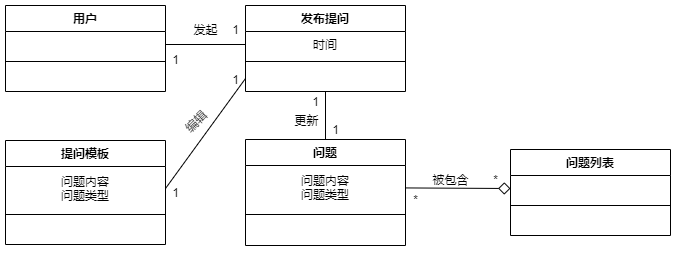

The diagram above was exported from draw.io. Its source (the exported page's mxGraphModel, read from the mxfile embedded in the PNG):
<mxGraphModel dx="1086" dy="806" grid="1" gridSize="10" guides="1" tooltips="1" connect="1" arrows="1" fold="1" page="1" pageScale="1" pageWidth="1169" pageHeight="1654" math="0" shadow="0">
  <root>
    <mxCell id="0" />
    <mxCell id="1" parent="0" />
    <mxCell id="nfwjInvr7tFPguPIAiDc-54" value="1" style="text;html=1;align=center;verticalAlign=middle;resizable=0;points=[];autosize=1;" parent="1" vertex="1">
      <mxGeometry x="572" y="264" width="20" height="20" as="geometry" />
    </mxCell>
    <mxCell id="nfwjInvr7tFPguPIAiDc-35" style="edgeStyle=none;rounded=0;orthogonalLoop=1;jettySize=auto;html=1;exitX=1;exitY=0.5;exitDx=0;exitDy=0;entryX=0;entryY=0.5;entryDx=0;entryDy=0;endArrow=none;endFill=0;endSize=10;targetPerimeterSpacing=0;" parent="1" target="nfwjInvr7tFPguPIAiDc-9" edge="1">
      <mxGeometry relative="1" as="geometry">
        <mxPoint x="412" y="333" as="sourcePoint" />
      </mxGeometry>
    </mxCell>
    <mxCell id="nfwjInvr7tFPguPIAiDc-36" style="edgeStyle=none;rounded=0;orthogonalLoop=1;jettySize=auto;html=1;exitX=0.5;exitY=1;exitDx=0;exitDy=0;entryX=0.5;entryY=0;entryDx=0;entryDy=0;endArrow=none;endFill=0;endSize=10;targetPerimeterSpacing=0;" parent="1" source="nfwjInvr7tFPguPIAiDc-6" target="nfwjInvr7tFPguPIAiDc-26" edge="1">
      <mxGeometry relative="1" as="geometry" />
    </mxCell>
    <mxCell id="nfwjInvr7tFPguPIAiDc-46" value="更新" style="text;html=1;align=center;verticalAlign=middle;resizable=0;points=[];labelBackgroundColor=#ffffff;" parent="nfwjInvr7tFPguPIAiDc-36" vertex="1" connectable="0">
      <mxGeometry x="0.0917" y="10" relative="1" as="geometry">
        <mxPoint x="-30" y="2" as="offset" />
      </mxGeometry>
    </mxCell>
    <mxCell id="nfwjInvr7tFPguPIAiDc-41" value="" style="edgeStyle=none;rounded=0;orthogonalLoop=1;jettySize=auto;html=1;endArrow=diamond;endFill=0;endSize=10;targetPerimeterSpacing=0;entryX=0;entryY=0.5;entryDx=0;entryDy=0;" parent="1" source="nfwjInvr7tFPguPIAiDc-27" target="nfwjInvr7tFPguPIAiDc-23" edge="1">
      <mxGeometry relative="1" as="geometry" />
    </mxCell>
    <mxCell id="nfwjInvr7tFPguPIAiDc-42" style="edgeStyle=none;rounded=0;orthogonalLoop=1;jettySize=auto;html=1;exitX=1;exitY=0.5;exitDx=0;exitDy=0;entryX=0;entryY=0.5;entryDx=0;entryDy=0;endArrow=none;endFill=0;endSize=10;targetPerimeterSpacing=0;" parent="1" source="nfwjInvr7tFPguPIAiDc-2" target="nfwjInvr7tFPguPIAiDc-7" edge="1">
      <mxGeometry relative="1" as="geometry" />
    </mxCell>
    <mxCell id="nfwjInvr7tFPguPIAiDc-43" value="被包含" style="text;html=1;align=center;verticalAlign=middle;resizable=0;points=[];autosize=1;" parent="1" vertex="1">
      <mxGeometry x="672" y="314" width="50" height="20" as="geometry" />
    </mxCell>
    <mxCell id="nfwjInvr7tFPguPIAiDc-44" value="*" style="text;html=1;align=center;verticalAlign=middle;resizable=0;points=[];autosize=1;" parent="1" vertex="1">
      <mxGeometry x="652" y="334" width="20" height="20" as="geometry" />
    </mxCell>
    <mxCell id="nfwjInvr7tFPguPIAiDc-45" value="*" style="text;html=1;align=center;verticalAlign=middle;resizable=0;points=[];autosize=1;" parent="1" vertex="1">
      <mxGeometry x="732" y="314" width="20" height="20" as="geometry" />
    </mxCell>
    <mxCell id="nfwjInvr7tFPguPIAiDc-47" value="发起" style="text;html=1;align=center;verticalAlign=middle;resizable=0;points=[];autosize=1;" parent="1" vertex="1">
      <mxGeometry x="432" y="164" width="40" height="20" as="geometry" />
    </mxCell>
    <mxCell id="nfwjInvr7tFPguPIAiDc-50" value="1" style="text;html=1;align=center;verticalAlign=middle;resizable=0;points=[];autosize=1;" parent="1" vertex="1">
      <mxGeometry x="412" y="194" width="20" height="20" as="geometry" />
    </mxCell>
    <mxCell id="nfwjInvr7tFPguPIAiDc-52" value="1" style="text;html=1;align=center;verticalAlign=middle;resizable=0;points=[];autosize=1;" parent="1" vertex="1">
      <mxGeometry x="472" y="164" width="20" height="20" as="geometry" />
    </mxCell>
    <mxCell id="nfwjInvr7tFPguPIAiDc-53" value="1" style="text;html=1;align=center;verticalAlign=middle;resizable=0;points=[];autosize=1;" parent="1" vertex="1">
      <mxGeometry x="552" y="236" width="20" height="20" as="geometry" />
    </mxCell>
    <mxCell id="nfwjInvr7tFPguPIAiDc-55" value="1" style="text;html=1;align=center;verticalAlign=middle;resizable=0;points=[];autosize=1;" parent="1" vertex="1">
      <mxGeometry x="412" y="327" width="20" height="20" as="geometry" />
    </mxCell>
    <mxCell id="nfwjInvr7tFPguPIAiDc-56" value="1" style="text;html=1;align=center;verticalAlign=middle;resizable=0;points=[];autosize=1;" parent="1" vertex="1">
      <mxGeometry x="472" y="214" width="20" height="20" as="geometry" />
    </mxCell>
    <mxCell id="nfwjInvr7tFPguPIAiDc-57" value="编辑" style="text;html=1;align=center;verticalAlign=middle;resizable=0;points=[];autosize=1;rotation=-45;" parent="1" vertex="1">
      <mxGeometry x="422" y="256" width="40" height="20" as="geometry" />
    </mxCell>
    <mxCell id="nfwjInvr7tFPguPIAiDc-6" value="发布提问" style="swimlane;fontStyle=1;align=center;verticalAlign=top;childLayout=stackLayout;horizontal=1;startSize=26;horizontalStack=0;resizeParent=1;resizeParentMax=0;resizeLast=0;collapsible=1;marginBottom=0;" parent="1" vertex="1">
      <mxGeometry x="492" y="150" width="160" height="86" as="geometry" />
    </mxCell>
    <mxCell id="nfwjInvr7tFPguPIAiDc-7" value="时间" style="text;strokeColor=none;fillColor=none;align=center;verticalAlign=middle;spacingLeft=4;spacingRight=4;overflow=hidden;rotatable=0;points=[[0,0.5],[1,0.5]];portConstraint=eastwest;" parent="nfwjInvr7tFPguPIAiDc-6" vertex="1">
      <mxGeometry y="26" width="160" height="26" as="geometry" />
    </mxCell>
    <mxCell id="nfwjInvr7tFPguPIAiDc-8" value="" style="line;strokeWidth=1;fillColor=none;align=left;verticalAlign=middle;spacingTop=-1;spacingLeft=3;spacingRight=3;rotatable=0;labelPosition=right;points=[];portConstraint=eastwest;" parent="nfwjInvr7tFPguPIAiDc-6" vertex="1">
      <mxGeometry y="52" width="160" height="8" as="geometry" />
    </mxCell>
    <mxCell id="nfwjInvr7tFPguPIAiDc-9" value=" " style="text;strokeColor=none;fillColor=none;align=left;verticalAlign=top;spacingLeft=4;spacingRight=4;overflow=hidden;rotatable=0;points=[[0,0.5],[1,0.5]];portConstraint=eastwest;" parent="nfwjInvr7tFPguPIAiDc-6" vertex="1">
      <mxGeometry y="60" width="160" height="26" as="geometry" />
    </mxCell>
    <mxCell id="nfwjInvr7tFPguPIAiDc-26" value="问题" style="swimlane;fontStyle=1;align=center;verticalAlign=top;childLayout=stackLayout;horizontal=1;startSize=26;horizontalStack=0;resizeParent=1;resizeParentMax=0;resizeLast=0;collapsible=1;marginBottom=0;" parent="1" vertex="1">
      <mxGeometry x="492" y="284" width="160" height="106" as="geometry" />
    </mxCell>
    <mxCell id="nfwjInvr7tFPguPIAiDc-27" value="问题内容&#10;问题类型" style="text;strokeColor=none;fillColor=none;align=center;verticalAlign=middle;spacingLeft=4;spacingRight=4;overflow=hidden;rotatable=0;points=[[0,0.5],[1,0.5]];portConstraint=eastwest;" parent="nfwjInvr7tFPguPIAiDc-26" vertex="1">
      <mxGeometry y="26" width="160" height="44" as="geometry" />
    </mxCell>
    <mxCell id="nfwjInvr7tFPguPIAiDc-28" value="" style="line;strokeWidth=1;fillColor=none;align=left;verticalAlign=middle;spacingTop=-1;spacingLeft=3;spacingRight=3;rotatable=0;labelPosition=right;points=[];portConstraint=eastwest;" parent="nfwjInvr7tFPguPIAiDc-26" vertex="1">
      <mxGeometry y="70" width="160" height="10" as="geometry" />
    </mxCell>
    <mxCell id="nfwjInvr7tFPguPIAiDc-29" value=" " style="text;strokeColor=none;fillColor=none;align=left;verticalAlign=top;spacingLeft=4;spacingRight=4;overflow=hidden;rotatable=0;points=[[0,0.5],[1,0.5]];portConstraint=eastwest;" parent="nfwjInvr7tFPguPIAiDc-26" vertex="1">
      <mxGeometry y="80" width="160" height="26" as="geometry" />
    </mxCell>
    <mxCell id="nfwjInvr7tFPguPIAiDc-22" value="问题列表" style="swimlane;fontStyle=1;align=center;verticalAlign=top;childLayout=stackLayout;horizontal=1;startSize=26;horizontalStack=0;resizeParent=1;resizeParentMax=0;resizeLast=0;collapsible=1;marginBottom=0;" parent="1" vertex="1">
      <mxGeometry x="757" y="294" width="160" height="86" as="geometry" />
    </mxCell>
    <mxCell id="nfwjInvr7tFPguPIAiDc-23" value=" " style="text;strokeColor=none;fillColor=none;align=left;verticalAlign=top;spacingLeft=4;spacingRight=4;overflow=hidden;rotatable=0;points=[[0,0.5],[1,0.5]];portConstraint=eastwest;" parent="nfwjInvr7tFPguPIAiDc-22" vertex="1">
      <mxGeometry y="26" width="160" height="26" as="geometry" />
    </mxCell>
    <mxCell id="nfwjInvr7tFPguPIAiDc-24" value="" style="line;strokeWidth=1;fillColor=none;align=left;verticalAlign=middle;spacingTop=-1;spacingLeft=3;spacingRight=3;rotatable=0;labelPosition=right;points=[];portConstraint=eastwest;" parent="nfwjInvr7tFPguPIAiDc-22" vertex="1">
      <mxGeometry y="52" width="160" height="8" as="geometry" />
    </mxCell>
    <mxCell id="nfwjInvr7tFPguPIAiDc-25" value=" " style="text;strokeColor=none;fillColor=none;align=left;verticalAlign=top;spacingLeft=4;spacingRight=4;overflow=hidden;rotatable=0;points=[[0,0.5],[1,0.5]];portConstraint=eastwest;" parent="nfwjInvr7tFPguPIAiDc-22" vertex="1">
      <mxGeometry y="60" width="160" height="26" as="geometry" />
    </mxCell>
    <mxCell id="nfwjInvr7tFPguPIAiDc-1" value="用户" style="swimlane;fontStyle=1;align=center;verticalAlign=top;childLayout=stackLayout;horizontal=1;startSize=26;horizontalStack=0;resizeParent=1;resizeParentMax=0;resizeLast=0;collapsible=1;marginBottom=0;" parent="1" vertex="1">
      <mxGeometry x="252" y="150" width="160" height="86" as="geometry" />
    </mxCell>
    <mxCell id="nfwjInvr7tFPguPIAiDc-2" value=" " style="text;strokeColor=none;fillColor=none;align=left;verticalAlign=top;spacingLeft=4;spacingRight=4;overflow=hidden;rotatable=0;points=[[0,0.5],[1,0.5]];portConstraint=eastwest;" parent="nfwjInvr7tFPguPIAiDc-1" vertex="1">
      <mxGeometry y="26" width="160" height="26" as="geometry" />
    </mxCell>
    <mxCell id="nfwjInvr7tFPguPIAiDc-3" value="" style="line;strokeWidth=1;fillColor=none;align=left;verticalAlign=middle;spacingTop=-1;spacingLeft=3;spacingRight=3;rotatable=0;labelPosition=right;points=[];portConstraint=eastwest;" parent="nfwjInvr7tFPguPIAiDc-1" vertex="1">
      <mxGeometry y="52" width="160" height="8" as="geometry" />
    </mxCell>
    <mxCell id="nfwjInvr7tFPguPIAiDc-4" value=" " style="text;strokeColor=none;fillColor=none;align=left;verticalAlign=top;spacingLeft=4;spacingRight=4;overflow=hidden;rotatable=0;points=[[0,0.5],[1,0.5]];portConstraint=eastwest;" parent="nfwjInvr7tFPguPIAiDc-1" vertex="1">
      <mxGeometry y="60" width="160" height="26" as="geometry" />
    </mxCell>
    <mxCell id="nfwjInvr7tFPguPIAiDc-18" value="提问模板" style="swimlane;fontStyle=1;align=center;verticalAlign=top;childLayout=stackLayout;horizontal=1;startSize=26;horizontalStack=0;resizeParent=1;resizeParentMax=0;resizeLast=0;collapsible=1;marginBottom=0;" parent="1" vertex="1">
      <mxGeometry x="252" y="285" width="160" height="104" as="geometry" />
    </mxCell>
    <mxCell id="nfwjInvr7tFPguPIAiDc-58" value="问题内容&#10;问题类型" style="text;strokeColor=none;fillColor=none;align=center;verticalAlign=middle;spacingLeft=4;spacingRight=4;overflow=hidden;rotatable=0;points=[[0,0.5],[1,0.5]];portConstraint=eastwest;" parent="nfwjInvr7tFPguPIAiDc-18" vertex="1">
      <mxGeometry y="26" width="160" height="44" as="geometry" />
    </mxCell>
    <mxCell id="nfwjInvr7tFPguPIAiDc-20" value="" style="line;strokeWidth=1;fillColor=none;align=left;verticalAlign=middle;spacingTop=-1;spacingLeft=3;spacingRight=3;rotatable=0;labelPosition=right;points=[];portConstraint=eastwest;" parent="nfwjInvr7tFPguPIAiDc-18" vertex="1">
      <mxGeometry y="70" width="160" height="8" as="geometry" />
    </mxCell>
    <mxCell id="nfwjInvr7tFPguPIAiDc-21" value=" " style="text;strokeColor=none;fillColor=none;align=left;verticalAlign=top;spacingLeft=4;spacingRight=4;overflow=hidden;rotatable=0;points=[[0,0.5],[1,0.5]];portConstraint=eastwest;" parent="nfwjInvr7tFPguPIAiDc-18" vertex="1">
      <mxGeometry y="78" width="160" height="26" as="geometry" />
    </mxCell>
  </root>
</mxGraphModel>